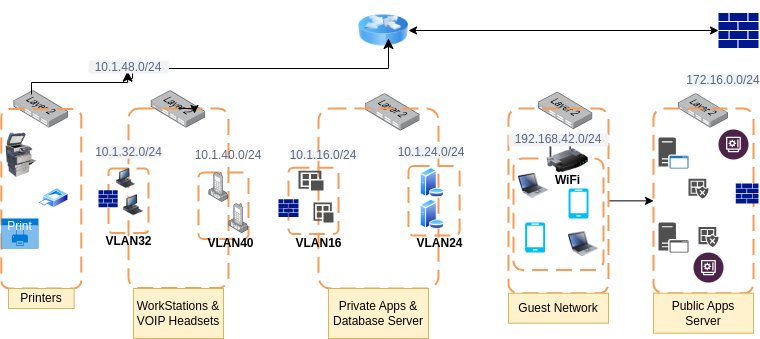

The diagram above was exported from draw.io. Its source (the exported page's mxGraphModel, read from the mxfile embedded in the PNG):
<mxGraphModel dx="878" dy="449" grid="1" gridSize="10" guides="1" tooltips="1" connect="1" arrows="1" fold="1" page="1" pageScale="1" pageWidth="850" pageHeight="1100" math="0" shadow="0">
  <root>
    <mxCell id="0" />
    <mxCell id="1" parent="0" />
    <mxCell id="nbm-iL0owOvE1ClXrc36-1" value="" style="sketch=0;aspect=fixed;pointerEvents=1;shadow=0;dashed=0;html=1;strokeColor=none;labelPosition=center;verticalLabelPosition=bottom;verticalAlign=top;align=center;fillColor=#00188D;shape=mxgraph.mscae.enterprise.firewall" vertex="1" parent="1">
      <mxGeometry x="760" y="84.39999999999999" width="40" height="35.2" as="geometry" />
    </mxCell>
    <mxCell id="nbm-iL0owOvE1ClXrc36-2" value="" style="image;html=1;image=img/lib/clip_art/networking/Router_Icon_128x128.png" vertex="1" parent="1">
      <mxGeometry x="400" y="72" width="50" height="60" as="geometry" />
    </mxCell>
    <mxCell id="nbm-iL0owOvE1ClXrc36-4" value="" style="endArrow=classic;startArrow=classic;html=1;rounded=0;entryX=0;entryY=0.5;entryDx=0;entryDy=0;entryPerimeter=0;" edge="1" parent="1" source="nbm-iL0owOvE1ClXrc36-2" target="nbm-iL0owOvE1ClXrc36-1">
      <mxGeometry width="50" height="50" relative="1" as="geometry">
        <mxPoint x="600" y="110" as="sourcePoint" />
        <mxPoint x="650" y="60" as="targetPoint" />
        <Array as="points" />
      </mxGeometry>
    </mxCell>
    <mxCell id="nbm-iL0owOvE1ClXrc36-5" value="" style="image;points=[];aspect=fixed;html=1;align=center;shadow=0;dashed=0;image=img/lib/allied_telesis/switch/Switch_24_port_L2.svg;" vertex="1" parent="1">
      <mxGeometry x="720" y="165.22" width="50" height="34.28" as="geometry" />
    </mxCell>
    <mxCell id="nbm-iL0owOvE1ClXrc36-6" value="" style="image;points=[];aspect=fixed;html=1;align=center;shadow=0;dashed=0;image=img/lib/allied_telesis/switch/Switch_24_port_L2.svg;" vertex="1" parent="1">
      <mxGeometry x="580" y="163.71" width="54.4" height="37.29" as="geometry" />
    </mxCell>
    <mxCell id="nbm-iL0owOvE1ClXrc36-7" value="" style="image;points=[];aspect=fixed;html=1;align=center;shadow=0;dashed=0;image=img/lib/allied_telesis/switch/Switch_24_port_L2.svg;" vertex="1" parent="1">
      <mxGeometry x="407.2" y="165.21999999999997" width="54.4" height="37.29" as="geometry" />
    </mxCell>
    <mxCell id="nbm-iL0owOvE1ClXrc36-8" value="" style="image;points=[];aspect=fixed;html=1;align=center;shadow=0;dashed=0;image=img/lib/allied_telesis/switch/Switch_24_port_L2.svg;" vertex="1" parent="1">
      <mxGeometry x="192.8" y="162.21" width="54.4" height="37.29" as="geometry" />
    </mxCell>
    <mxCell id="nbm-iL0owOvE1ClXrc36-9" value="" style="image;points=[];aspect=fixed;html=1;align=center;shadow=0;dashed=0;image=img/lib/allied_telesis/switch/Switch_24_port_L2.svg;" vertex="1" parent="1">
      <mxGeometry x="55.599999999999994" y="162.21" width="54.4" height="37.29" as="geometry" />
    </mxCell>
    <mxCell id="nbm-iL0owOvE1ClXrc36-10" value="" style="rounded=1;arcSize=10;dashed=1;strokeColor=#F59D56;fillColor=none;gradientColor=none;dashPattern=8 4;strokeWidth=2;" vertex="1" parent="1">
      <mxGeometry x="42.8" y="180.5" width="80" height="179.5" as="geometry" />
    </mxCell>
    <mxCell id="nbm-iL0owOvE1ClXrc36-11" value="" style="rounded=1;arcSize=10;dashed=1;strokeColor=#F59D56;fillColor=none;gradientColor=none;dashPattern=8 4;strokeWidth=2;" vertex="1" parent="1">
      <mxGeometry x="170" y="180" width="100" height="179.5" as="geometry" />
    </mxCell>
    <mxCell id="nbm-iL0owOvE1ClXrc36-12" style="edgeStyle=orthogonalEdgeStyle;rounded=0;orthogonalLoop=1;jettySize=auto;html=1;exitX=0.5;exitY=0;exitDx=0;exitDy=0;entryX=0.66;entryY=0.028;entryDx=0;entryDy=0;entryPerimeter=0;" edge="1" parent="1" source="nbm-iL0owOvE1ClXrc36-11" target="nbm-iL0owOvE1ClXrc36-11">
      <mxGeometry relative="1" as="geometry" />
    </mxCell>
    <mxCell id="nbm-iL0owOvE1ClXrc36-13" value="" style="rounded=1;arcSize=10;dashed=1;strokeColor=#F59D56;fillColor=none;gradientColor=none;dashPattern=8 4;strokeWidth=2;" vertex="1" parent="1">
      <mxGeometry x="360" y="180" width="120" height="180" as="geometry" />
    </mxCell>
    <mxCell id="nbm-iL0owOvE1ClXrc36-16" value="" style="edgeStyle=orthogonalEdgeStyle;rounded=0;orthogonalLoop=1;jettySize=auto;html=1;" edge="1" parent="1" source="nbm-iL0owOvE1ClXrc36-14" target="nbm-iL0owOvE1ClXrc36-15">
      <mxGeometry relative="1" as="geometry" />
    </mxCell>
    <mxCell id="nbm-iL0owOvE1ClXrc36-14" value="" style="rounded=1;arcSize=10;dashed=1;strokeColor=#F59D56;fillColor=none;gradientColor=none;dashPattern=8 4;strokeWidth=2;" vertex="1" parent="1">
      <mxGeometry x="550" y="180" width="100" height="184.72" as="geometry" />
    </mxCell>
    <mxCell id="nbm-iL0owOvE1ClXrc36-15" value="" style="rounded=1;arcSize=10;dashed=1;strokeColor=#F59D56;fillColor=none;gradientColor=none;dashPattern=8 4;strokeWidth=2;" vertex="1" parent="1">
      <mxGeometry x="695" y="180.00000000000003" width="100" height="184.72" as="geometry" />
    </mxCell>
    <mxCell id="nbm-iL0owOvE1ClXrc36-17" value="" style="rounded=1;arcSize=10;dashed=1;strokeColor=light-dark(#F59D56,#3333FF);fillColor=none;gradientColor=none;dashPattern=8 4;strokeWidth=2;" vertex="1" parent="1">
      <mxGeometry x="150" y="240.11" width="40" height="64.5" as="geometry" />
    </mxCell>
    <mxCell id="nbm-iL0owOvE1ClXrc36-18" value="" style="rounded=1;arcSize=10;dashed=1;strokeColor=light-dark(#F59D56,#3333FF);fillColor=none;gradientColor=none;dashPattern=8 4;strokeWidth=2;" vertex="1" parent="1">
      <mxGeometry x="240" y="244.06" width="50" height="66.38" as="geometry" />
    </mxCell>
    <mxCell id="nbm-iL0owOvE1ClXrc36-19" value="" style="rounded=1;arcSize=10;dashed=1;strokeColor=light-dark(#F59D56,#FF3333);fillColor=none;gradientColor=none;dashPattern=8 4;strokeWidth=2;" vertex="1" parent="1">
      <mxGeometry x="330" y="239.17" width="50" height="66.38" as="geometry" />
    </mxCell>
    <mxCell id="nbm-iL0owOvE1ClXrc36-22" value="" style="rounded=1;arcSize=10;dashed=1;strokeColor=light-dark(#F59D56,#FF3333);fillColor=none;gradientColor=none;dashPattern=8 4;strokeWidth=2;" vertex="1" parent="1">
      <mxGeometry x="450" y="237.61" width="51.1" height="69.5" as="geometry" />
    </mxCell>
    <mxCell id="nbm-iL0owOvE1ClXrc36-23" value="" style="rounded=1;arcSize=10;dashed=1;strokeColor=light-dark(#F59D56,#33FF33);fillColor=none;gradientColor=none;dashPattern=8 4;strokeWidth=2;" vertex="1" parent="1">
      <mxGeometry x="555" y="230" width="90" height="111.56" as="geometry" />
    </mxCell>
    <mxCell id="nbm-iL0owOvE1ClXrc36-24" value="" style="image;html=1;image=img/lib/clip_art/networking/Wireless_Router_128x128.png" vertex="1" parent="1">
      <mxGeometry x="584.4" y="204.38" width="50" height="40" as="geometry" />
    </mxCell>
    <mxCell id="nbm-iL0owOvE1ClXrc36-25" value="" style="image;html=1;image=img/lib/clip_art/computers/Printer_Commercial_128x128.png" vertex="1" parent="1">
      <mxGeometry x="42.80000000000001" y="204.38" width="40" height="44.72" as="geometry" />
    </mxCell>
    <mxCell id="nbm-iL0owOvE1ClXrc36-26" value="" style="image;aspect=fixed;perimeter=ellipsePerimeter;html=1;align=center;shadow=0;dashed=0;spacingTop=3;image=img/lib/active_directory/printer.svg;" vertex="1" parent="1">
      <mxGeometry x="80.00000000000001" y="259.84999999999997" width="30" height="19.8" as="geometry" />
    </mxCell>
    <mxCell id="nbm-iL0owOvE1ClXrc36-28" value="Print" style="html=1;whiteSpace=wrap;strokeColor=none;fillColor=#0079D6;labelPosition=center;verticalLabelPosition=middle;verticalAlign=top;align=center;fontSize=12;outlineConnect=0;spacingTop=-6;fontColor=#FFFFFF;sketch=0;shape=mxgraph.sitemap.print;" vertex="1" parent="1">
      <mxGeometry x="42.8" y="290" width="37.2" height="30" as="geometry" />
    </mxCell>
    <mxCell id="nbm-iL0owOvE1ClXrc36-29" value="Printers" style="text;html=1;strokeColor=#d6b656;fillColor=#fff2cc;align=center;verticalAlign=middle;whiteSpace=wrap;overflow=hidden;" vertex="1" parent="1">
      <mxGeometry x="50" y="360" width="65.6" height="20" as="geometry" />
    </mxCell>
    <mxCell id="nbm-iL0owOvE1ClXrc36-31" value="" style="edgeStyle=elbowEdgeStyle;elbow=vertical;endArrow=classic;html=1;curved=0;rounded=0;endSize=8;startSize=8;entryX=0.6;entryY=0.633;entryDx=0;entryDy=0;entryPerimeter=0;" edge="1" parent="1" source="nbm-iL0owOvE1ClXrc36-34" target="nbm-iL0owOvE1ClXrc36-2">
      <mxGeometry width="50" height="50" relative="1" as="geometry">
        <mxPoint x="170" y="150" as="sourcePoint" />
        <mxPoint x="370" y="70" as="targetPoint" />
        <Array as="points">
          <mxPoint x="230" y="140" />
        </Array>
      </mxGeometry>
    </mxCell>
    <mxCell id="nbm-iL0owOvE1ClXrc36-33" value="" style="edgeStyle=elbowEdgeStyle;elbow=vertical;endArrow=classic;html=1;curved=0;rounded=0;endSize=8;startSize=8;exitX=0.32;exitY=0.102;exitDx=0;exitDy=0;exitPerimeter=0;entryX=0.6;entryY=0.633;entryDx=0;entryDy=0;entryPerimeter=0;" edge="1" parent="1" source="nbm-iL0owOvE1ClXrc36-9">
      <mxGeometry width="50" height="50" relative="1" as="geometry">
        <mxPoint x="73" y="166" as="sourcePoint" />
        <mxPoint x="169.1199999999999" y="142.65999999999997" as="targetPoint" />
        <Array as="points" />
      </mxGeometry>
    </mxCell>
    <mxCell id="nbm-iL0owOvE1ClXrc36-37" value="" style="edgeStyle=elbowEdgeStyle;elbow=horizontal;endArrow=classic;html=1;curved=0;rounded=0;endSize=8;startSize=8;entryX=0.6;entryY=0.633;entryDx=0;entryDy=0;entryPerimeter=0;" edge="1" parent="1" target="nbm-iL0owOvE1ClXrc36-34">
      <mxGeometry width="50" height="50" relative="1" as="geometry">
        <mxPoint x="170" y="150" as="sourcePoint" />
        <mxPoint x="430" y="110" as="targetPoint" />
        <Array as="points" />
      </mxGeometry>
    </mxCell>
    <mxCell id="nbm-iL0owOvE1ClXrc36-34" value="10.1.48.0/24" style="rounded=1;align=center;fillColor=#F1F2F4;strokeColor=none;html=1;whiteSpace=wrap;fontColor=#596780;fontSize=12" vertex="1" parent="1">
      <mxGeometry x="130" y="132" width="80" height="13" as="geometry" />
    </mxCell>
    <mxCell id="nbm-iL0owOvE1ClXrc36-39" value="WorkStations &amp;amp; VOIP Headsets" style="text;html=1;strokeColor=#d6b656;fillColor=#fff2cc;align=center;verticalAlign=middle;whiteSpace=wrap;overflow=hidden;" vertex="1" parent="1">
      <mxGeometry x="175" y="360" width="90" height="50" as="geometry" />
    </mxCell>
    <mxCell id="nbm-iL0owOvE1ClXrc36-40" value="Private Apps &amp;amp; Database Server" style="text;html=1;strokeColor=#d6b656;fillColor=#fff2cc;align=center;verticalAlign=middle;whiteSpace=wrap;overflow=hidden;" vertex="1" parent="1">
      <mxGeometry x="370" y="360" width="100" height="50" as="geometry" />
    </mxCell>
    <mxCell id="nbm-iL0owOvE1ClXrc36-41" value="Guest Network" style="text;html=1;strokeColor=#d6b656;fillColor=#fff2cc;align=center;verticalAlign=middle;whiteSpace=wrap;overflow=hidden;" vertex="1" parent="1">
      <mxGeometry x="550" y="364.72" width="100" height="30" as="geometry" />
    </mxCell>
    <mxCell id="nbm-iL0owOvE1ClXrc36-42" value="Public Apps Server" style="text;html=1;strokeColor=#d6b656;fillColor=#fff2cc;align=center;verticalAlign=middle;whiteSpace=wrap;overflow=hidden;" vertex="1" parent="1">
      <mxGeometry x="695" y="364.72" width="100" height="40" as="geometry" />
    </mxCell>
    <mxCell id="nbm-iL0owOvE1ClXrc36-43" value="10.1.32.0/24" style="rounded=1;align=center;fillColor=#F1F2F4;strokeColor=none;html=1;whiteSpace=wrap;fontColor=#596780;fontSize=12" vertex="1" parent="1">
      <mxGeometry x="138.6" y="217" width="62.8" height="13" as="geometry" />
    </mxCell>
    <mxCell id="nbm-iL0owOvE1ClXrc36-45" value="10.1.40.0/24" style="rounded=1;align=center;fillColor=#F1F2F4;strokeColor=none;html=1;whiteSpace=wrap;fontColor=#596780;fontSize=12" vertex="1" parent="1">
      <mxGeometry x="235" y="226.3" width="70" height="0.88" as="geometry" />
    </mxCell>
    <mxCell id="nbm-iL0owOvE1ClXrc36-46" value="10.1.16.0/24" style="rounded=1;align=center;fillColor=#F1F2F4;strokeColor=none;html=1;whiteSpace=wrap;fontColor=#596780;fontSize=12" vertex="1" parent="1">
      <mxGeometry x="330" y="222.64" width="70" height="8.24" as="geometry" />
    </mxCell>
    <mxCell id="nbm-iL0owOvE1ClXrc36-47" value="10.1.24.0/24" style="rounded=1;align=center;fillColor=#F1F2F4;strokeColor=none;html=1;whiteSpace=wrap;fontColor=#596780;fontSize=12" vertex="1" parent="1">
      <mxGeometry x="440" y="217" width="65.6" height="13" as="geometry" />
    </mxCell>
    <mxCell id="nbm-iL0owOvE1ClXrc36-48" value="192.168.42.0/24" style="rounded=1;align=center;fillColor=#F1F2F4;strokeColor=none;html=1;whiteSpace=wrap;fontColor=#596780;fontSize=12" vertex="1" parent="1">
      <mxGeometry x="550" y="204.88" width="100" height="13" as="geometry" />
    </mxCell>
    <mxCell id="nbm-iL0owOvE1ClXrc36-49" value="172.16.0.0/24" style="rounded=1;align=center;fillColor=#F1F2F4;strokeColor=none;html=1;whiteSpace=wrap;fontColor=#596780;fontSize=12" vertex="1" parent="1">
      <mxGeometry x="730" y="145" width="70" height="13" as="geometry" />
    </mxCell>
    <mxCell id="nbm-iL0owOvE1ClXrc36-50" value="WiFi" style="text;align=center;fontStyle=1;verticalAlign=middle;spacingLeft=3;spacingRight=3;strokeColor=none;rotatable=0;points=[[0,0.5],[1,0.5]];portConstraint=eastwest;html=1;" vertex="1" parent="1">
      <mxGeometry x="586.6" y="249.1" width="45.6" height="6" as="geometry" />
    </mxCell>
    <mxCell id="nbm-iL0owOvE1ClXrc36-51" value="VLAN32" style="text;align=center;fontStyle=1;verticalAlign=middle;spacingLeft=3;spacingRight=3;strokeColor=none;rotatable=0;points=[[0,0.5],[1,0.5]];portConstraint=eastwest;html=1;" vertex="1" parent="1">
      <mxGeometry x="155" y="310.44" width="30" height="6" as="geometry" />
    </mxCell>
    <mxCell id="nbm-iL0owOvE1ClXrc36-52" value="VLAN40" style="text;align=center;fontStyle=1;verticalAlign=middle;spacingLeft=3;spacingRight=3;strokeColor=none;rotatable=0;points=[[0,0.5],[1,0.5]];portConstraint=eastwest;html=1;" vertex="1" parent="1">
      <mxGeometry x="247.2" y="310.44" width="50" height="10" as="geometry" />
    </mxCell>
    <mxCell id="nbm-iL0owOvE1ClXrc36-53" value="VLAN16" style="text;align=center;fontStyle=1;verticalAlign=middle;spacingLeft=3;spacingRight=3;strokeColor=none;rotatable=0;points=[[0,0.5],[1,0.5]];portConstraint=eastwest;html=1;" vertex="1" parent="1">
      <mxGeometry x="335" y="312.44" width="50" height="6" as="geometry" />
    </mxCell>
    <mxCell id="nbm-iL0owOvE1ClXrc36-54" value="VLAN24" style="text;align=center;fontStyle=1;verticalAlign=middle;spacingLeft=3;spacingRight=3;strokeColor=none;rotatable=0;points=[[0,0.5],[1,0.5]];portConstraint=eastwest;html=1;" vertex="1" parent="1">
      <mxGeometry x="458.85" y="312.44" width="45" height="6" as="geometry" />
    </mxCell>
    <mxCell id="nbm-iL0owOvE1ClXrc36-56" value="" style="sketch=0;aspect=fixed;pointerEvents=1;shadow=0;dashed=0;html=1;strokeColor=none;labelPosition=center;verticalLabelPosition=bottom;verticalAlign=top;align=center;fillColor=#00188D;shape=mxgraph.mscae.enterprise.firewall" vertex="1" parent="1">
      <mxGeometry x="319.95" y="270.78000000000003" width="20.05" height="17.64" as="geometry" />
    </mxCell>
    <mxCell id="nbm-iL0owOvE1ClXrc36-57" value="" style="sketch=0;aspect=fixed;pointerEvents=1;shadow=0;dashed=0;html=1;strokeColor=none;labelPosition=center;verticalLabelPosition=bottom;verticalAlign=top;align=center;fillColor=#00188D;shape=mxgraph.mscae.enterprise.firewall" vertex="1" parent="1">
      <mxGeometry x="140" y="261.8" width="19.19" height="16.89" as="geometry" />
    </mxCell>
    <mxCell id="nbm-iL0owOvE1ClXrc36-58" value="" style="sketch=0;aspect=fixed;pointerEvents=1;shadow=0;dashed=0;html=1;strokeColor=none;labelPosition=center;verticalLabelPosition=bottom;verticalAlign=top;align=center;fillColor=#00188D;shape=mxgraph.mscae.enterprise.firewall" vertex="1" parent="1">
      <mxGeometry x="777.27" y="255.1" width="22.73" height="20" as="geometry" />
    </mxCell>
    <mxCell id="nbm-iL0owOvE1ClXrc36-59" value="" style="image;html=1;image=img/lib/clip_art/computers/Workstation_128x128.png" vertex="1" parent="1">
      <mxGeometry x="165" y="261.8" width="20" height="30" as="geometry" />
    </mxCell>
    <mxCell id="nbm-iL0owOvE1ClXrc36-60" value="" style="image;html=1;image=img/lib/clip_art/computers/Workstation_128x128.png" vertex="1" parent="1">
      <mxGeometry x="155" y="240.11" width="25" height="19.89" as="geometry" />
    </mxCell>
    <mxCell id="nbm-iL0owOvE1ClXrc36-61" value="" style="image;points=[];aspect=fixed;html=1;align=center;shadow=0;dashed=0;image=img/lib/allied_telesis/computer_and_terminals/VOIP_IP_phone.svg;" vertex="1" parent="1">
      <mxGeometry x="270.26" y="275.1" width="19.74" height="30" as="geometry" />
    </mxCell>
    <mxCell id="nbm-iL0owOvE1ClXrc36-62" value="" style="image;points=[];aspect=fixed;html=1;align=center;shadow=0;dashed=0;image=img/lib/allied_telesis/computer_and_terminals/VOIP_IP_phone.svg;" vertex="1" parent="1">
      <mxGeometry x="250.26" y="244.06" width="19.74" height="30" as="geometry" />
    </mxCell>
    <mxCell id="nbm-iL0owOvE1ClXrc36-63" value="" style="sketch=0;pointerEvents=1;shadow=0;dashed=0;html=1;strokeColor=none;labelPosition=center;verticalLabelPosition=bottom;verticalAlign=top;align=center;fillColor=#505050;shape=mxgraph.mscae.intune.apps" vertex="1" parent="1">
      <mxGeometry x="355" y="274.06" width="20" height="20" as="geometry" />
    </mxCell>
    <mxCell id="nbm-iL0owOvE1ClXrc36-64" value="" style="sketch=0;pointerEvents=1;shadow=0;dashed=0;html=1;strokeColor=none;labelPosition=center;verticalLabelPosition=bottom;verticalAlign=top;align=center;fillColor=#505050;shape=mxgraph.mscae.intune.apps" vertex="1" parent="1">
      <mxGeometry x="340" y="242.32" width="25" height="19.56" as="geometry" />
    </mxCell>
    <mxCell id="nbm-iL0owOvE1ClXrc36-65" value="" style="image;aspect=fixed;perimeter=ellipsePerimeter;html=1;align=center;shadow=0;dashed=0;spacingTop=3;image=img/lib/active_directory/database_server.svg;" vertex="1" parent="1">
      <mxGeometry x="461.6" y="270.78" width="24.6" height="30" as="geometry" />
    </mxCell>
    <mxCell id="nbm-iL0owOvE1ClXrc36-66" value="" style="image;aspect=fixed;perimeter=ellipsePerimeter;html=1;align=center;shadow=0;dashed=0;spacingTop=3;image=img/lib/active_directory/database_server.svg;" vertex="1" parent="1">
      <mxGeometry x="461.6" y="239.17" width="24.6" height="30" as="geometry" />
    </mxCell>
    <mxCell id="nbm-iL0owOvE1ClXrc36-67" value="" style="image;html=1;image=img/lib/clip_art/computers/Laptop_128x128.png" vertex="1" parent="1">
      <mxGeometry x="610" y="300.78" width="30" height="30" as="geometry" />
    </mxCell>
    <mxCell id="nbm-iL0owOvE1ClXrc36-68" value="" style="image;html=1;image=img/lib/clip_art/computers/Laptop_128x128.png" vertex="1" parent="1">
      <mxGeometry x="560" y="242.32" width="30" height="30" as="geometry" />
    </mxCell>
    <mxCell id="nbm-iL0owOvE1ClXrc36-69" value="" style="verticalLabelPosition=bottom;html=1;verticalAlign=top;align=center;strokeColor=none;fillColor=#00BEF2;shape=mxgraph.azure.mobile;pointerEvents=1;" vertex="1" parent="1">
      <mxGeometry x="610" y="260" width="20" height="30" as="geometry" />
    </mxCell>
    <mxCell id="nbm-iL0owOvE1ClXrc36-70" value="" style="verticalLabelPosition=bottom;html=1;verticalAlign=top;align=center;strokeColor=none;fillColor=#00BEF2;shape=mxgraph.azure.mobile;pointerEvents=1;" vertex="1" parent="1">
      <mxGeometry x="566.6" y="294.06" width="20" height="30" as="geometry" />
    </mxCell>
    <mxCell id="nbm-iL0owOvE1ClXrc36-71" value="" style="sketch=0;pointerEvents=1;shadow=0;dashed=0;html=1;strokeColor=none;fillColor=#505050;labelPosition=center;verticalLabelPosition=bottom;verticalAlign=top;outlineConnect=0;align=center;shape=mxgraph.office.servers.application_server;" vertex="1" parent="1">
      <mxGeometry x="700" y="294.06" width="30" height="30" as="geometry" />
    </mxCell>
    <mxCell id="nbm-iL0owOvE1ClXrc36-72" value="" style="sketch=0;pointerEvents=1;shadow=0;dashed=0;html=1;strokeColor=none;fillColor=#505050;labelPosition=center;verticalLabelPosition=bottom;verticalAlign=top;outlineConnect=0;align=center;shape=mxgraph.office.servers.application_server_blue;" vertex="1" parent="1">
      <mxGeometry x="700" y="209.1" width="30" height="30.9" as="geometry" />
    </mxCell>
    <mxCell id="nbm-iL0owOvE1ClXrc36-73" value="" style="sketch=0;pointerEvents=1;shadow=0;dashed=0;html=1;strokeColor=none;labelPosition=center;verticalLabelPosition=bottom;verticalAlign=top;align=center;fillColor=#505050;shape=mxgraph.mscae.intune.noncompliant_apps" vertex="1" parent="1">
      <mxGeometry x="740" y="298.44" width="20" height="20" as="geometry" />
    </mxCell>
    <mxCell id="nbm-iL0owOvE1ClXrc36-74" value="" style="sketch=0;pointerEvents=1;shadow=0;dashed=0;html=1;strokeColor=none;labelPosition=center;verticalLabelPosition=bottom;verticalAlign=top;align=center;fillColor=#505050;shape=mxgraph.mscae.intune.noncompliant_apps" vertex="1" parent="1">
      <mxGeometry x="730" y="250.25" width="20" height="19.75" as="geometry" />
    </mxCell>
    <mxCell id="nbm-iL0owOvE1ClXrc36-75" value="" style="verticalLabelPosition=bottom;aspect=fixed;html=1;shape=mxgraph.salesforce.financial_services2;" vertex="1" parent="1">
      <mxGeometry x="735" y="324.06" width="30" height="30" as="geometry" />
    </mxCell>
    <mxCell id="nbm-iL0owOvE1ClXrc36-76" value="" style="verticalLabelPosition=bottom;aspect=fixed;html=1;shape=mxgraph.salesforce.financial_services2;" vertex="1" parent="1">
      <mxGeometry x="760" y="201" width="30" height="30" as="geometry" />
    </mxCell>
  </root>
</mxGraphModel>